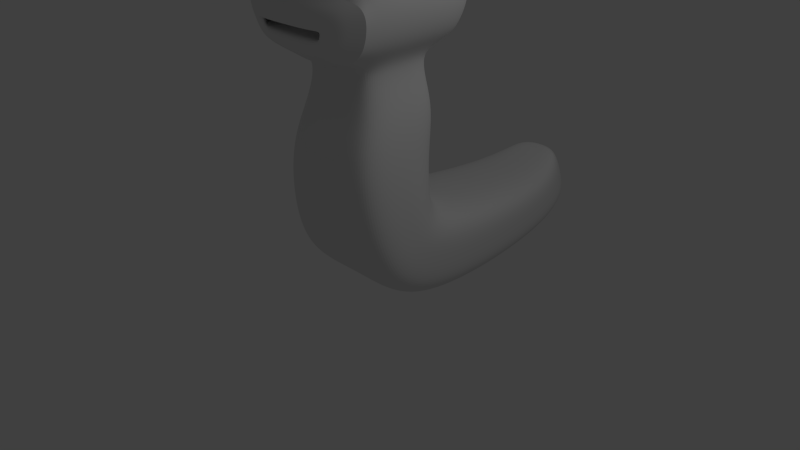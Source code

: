 # Source: wurmOrginal.blend  (saved by Blender 2.61.0; exported with 4.5.12 LTS)
import bpy
from mathutils import Matrix  # noqa: F401  (used for matrix-valued properties, if any)

bpy.ops.wm.read_factory_settings(use_empty=True)
scene = bpy.context.scene
scene.name = 'Scene'

# ---- collections
col_collection_1 = bpy.data.collections.new('Collection 1'); scene.collection.children.link(col_collection_1)

# ---- materials (node trees are filled in below, after node groups)
mat_material = bpy.data.materials.new('Material')
mat_material.alpha_threshold = 0.0
mat_material.use_transparent_shadow = False
mat_material.roughness = 0.5
mat_material.line_color = (0.0, 0.0, 0.0, 1.0)

# ---- material node trees

# ---- world
world_world = bpy.data.worlds.new('World'); scene.world = world_world
world_world.color = (0.05088, 0.05088, 0.05088)
world_world.use_sun_shadow = False
world_world.sun_shadow_jitter_overblur = 0.0
world_world.cycles.sampling_method = 'MANUAL'
world_world.cycles.sample_map_resolution = 256

# ---- cameras
cam_camera = bpy.data.cameras.new('Camera')
cam_camera.clip_end = 100.0
cam_camera.lens = 35.0
cam_camera.sensor_width = 32.0
cam_camera.sensor_height = 18.0
cam_camera.ortho_scale = 7.314
cam_camera.dof.focus_distance = 0.0
cam_camera.dof.aperture_fstop = 128.0

# ---- lights
light_lamp = bpy.data.lights.new('Lamp', 'POINT')
light_lamp.transmission_factor = 0.0
light_lamp.cutoff_distance = 30.0
light_lamp.energy = 100.0
light_lamp.shadow_buffer_clip_start = 1.001
light_lamp.shadow_soft_size = 1.0
light_lamp.shadow_maximum_resolution = 0.006
light_lamp.use_absolute_resolution = True
light_lamp.cycles.use_multiple_importance_sampling = False

# ---- meshes
me_sphere_003 = bpy.data.meshes.new('Sphere.003')
me_sphere_003.from_pydata([(0.0, -3.01e-07, -1.0), (0.0, 0.1951, 1.962), (0.0, 0.3827, 1.905), (0.0, 0.5556, 1.813), (0.0, 0.7071, 1.688), (0.0, 0.8315, 1.537), (0.0, 0.9239, 1.364), (0.0, 0.9808, 1.176), (0.0, 1.0, 5.96e-08), (0.0, 0.9808, -0.1951), (0.0, 0.9239, -0.3827), (0.0, 0.8315, -0.5556), (0.0, 0.7071, -0.7071), (0.0, 0.5556, -0.8315), (0.0, 0.3827, -0.9239), (0.0, 0.1951, -0.9808), (-0.01284, 0.1913, -0.9808), (0.01284, 0.1913, -0.9808), (-0.02508, 0.3753, -0.9239), (0.02508, 0.3753, -0.9239), (-0.03636, 0.5449, -0.8315), (0.03636, 0.5449, -0.8315), (-0.04625, 0.6935, -0.7071), (0.04625, 0.6935, -0.7071), (-0.05437, 0.8155, -0.5556), (0.05437, 0.8155, -0.5556), (-0.0604, 0.9061, -0.3827), (0.0604, 0.9061, -0.3827), (-0.06411, 0.9619, -0.1951), (0.06411, 0.9619, -0.1951), (-0.06536, 0.9808, 5.96e-08), (0.06536, 0.9808, 5.96e-08), (-0.06411, 0.9619, 1.176), (0.06411, 0.9619, 1.176), (-0.0604, 0.9061, 1.364), (0.0604, 0.9061, 1.364), (-0.05437, 0.8155, 1.537), (0.05437, 0.8155, 1.537), (-0.04625, 0.6935, 1.688), (0.04625, 0.6935, 1.688), (-0.03636, 0.5449, 1.813), (0.03636, 0.5449, 1.813), (-0.02508, 0.3753, 1.905), (0.02508, 0.3753, 1.905), (-0.01284, 0.1913, 1.962), (0.01284, 0.1913, 1.962), (-0.02508, 0.1802, 1.962), (0.02508, 0.1802, 1.962), (-0.04909, 0.3536, 1.905), (0.04909, 0.3536, 1.905), (-0.07122, 0.5133, 1.813), (0.07122, 0.5133, 1.813), (-0.09062, 0.6533, 1.688), (0.09062, 0.6533, 1.688), (-0.1065, 0.7682, 1.537), (0.1065, 0.7682, 1.537), (-0.1184, 0.8536, 1.364), (0.1184, 0.8536, 1.364), (-0.1256, 0.9061, 1.176), (0.1256, 0.9061, 1.176), (-0.1281, 0.9239, 5.96e-08), (0.1281, 0.9239, 5.96e-08), (-0.1256, 0.9061, -0.1951), (0.1256, 0.9061, -0.1951), (-0.1184, 0.8536, -0.3827), (0.1184, 0.8536, -0.3827), (-0.1065, 0.7682, -0.5556), (0.1065, 0.7682, -0.5556), (-0.09062, 0.6533, -0.7071), (0.09062, 0.6533, -0.7071), (-0.07122, 0.5133, -0.8315), (0.07122, 0.5133, -0.8315), (-0.04909, 0.3536, -0.9239), (0.04909, 0.3536, -0.9239), (-0.02508, 0.1802, -0.9808), (0.02508, 0.1802, -0.9808), (-0.03636, 0.1622, -0.9808), (0.03636, 0.1622, -0.9808), (-0.07122, 0.3182, -0.9239), (0.07122, 0.3182, -0.9239), (-0.1033, 0.4619, -0.8315), (0.1033, 0.4619, -0.8315), (-0.1315, 0.5879, -0.7071), (0.1315, 0.5879, -0.7071), (-0.1546, 0.6913, -0.5556), (0.1546, 0.6913, -0.5556), (-0.1718, 0.7682, -0.3827), (0.1718, 0.7682, -0.3827), (-0.1824, 0.8155, -0.1951), (0.1824, 0.8155, -0.1951), (-0.1859, 0.8315, 5.96e-08), (0.1859, 0.8315, 5.96e-08), (-0.1824, 0.8155, 1.176), (0.1824, 0.8155, 1.176), (-0.1718, 0.7682, 1.364), (0.1718, 0.7682, 1.364), (-0.1546, 0.6913, 1.537), (0.1546, 0.6913, 1.537), (-0.1315, 0.5879, 1.688), (0.1315, 0.5879, 1.688), (-0.1033, 0.4619, 1.813), (0.1033, 0.4619, 1.813), (-0.07122, 0.3182, 1.905), (0.07122, 0.3182, 1.905), (-0.03636, 0.1622, 1.962), (0.03636, 0.1622, 1.962), (-0.04625, 0.1379, 1.962), (0.04625, 0.1379, 1.962), (-0.09062, 0.2706, 1.905), (0.09062, 0.2706, 1.905), (-0.1315, 0.3928, 1.813), (0.1315, 0.3928, 1.813), (-0.1673, 0.5, 1.688), (0.1673, 0.5, 1.688), (-0.1968, 0.5879, 1.537), (0.1968, 0.5879, 1.537), (-0.2186, 0.6533, 1.364), (0.2186, 0.6533, 1.364), (-0.2321, 0.6935, 1.176), (0.2321, 0.6935, 1.176), (-0.2366, 0.7071, 5.96e-08), (0.2366, 0.7071, 5.96e-08), (-0.2321, 0.6935, -0.1951), (0.2321, 0.6935, -0.1951), (-0.2186, 0.6533, -0.3827), (0.2186, 0.6533, -0.3827), (-0.1968, 0.5879, -0.5556), (0.1968, 0.5879, -0.5556), (-0.1673, 0.5, -0.7071), (0.1673, 0.5, -0.7071), (-0.1315, 0.3928, -0.8315), (0.1315, 0.3928, -0.8315), (-0.09062, 0.2706, -0.9239), (0.09062, 0.2706, -0.9239), (-0.04625, 0.1379, -0.9808), (0.04625, 0.1379, -0.9808), (-0.05437, 0.1084, -0.9808), (0.05437, 0.1084, -0.9808), (-0.1065, 0.2126, -0.9239), (0.1065, 0.2126, -0.9239), (-0.1546, 0.3087, -0.8315), (0.1546, 0.3087, -0.8315), (-0.1968, 0.3928, -0.7071), (0.1968, 0.3928, -0.7071), (-0.2313, 0.4619, -0.5556), (0.2313, 0.4619, -0.5556), (-0.257, 0.5133, -0.3827), (0.257, 0.5133, -0.3827), (-0.2729, 0.5449, -0.1951), (0.2729, 0.5449, -0.1951), (-0.2782, 0.5556, 5.96e-08), (0.2782, 0.5556, 5.96e-08), (-0.2729, 0.5449, 1.176), (0.2729, 0.5449, 1.176), (-0.257, 0.5133, 1.364), (0.257, 0.5133, 1.364), (-0.2313, 0.4619, 1.537), (0.2313, 0.4619, 1.537), (-0.1968, 0.3928, 1.688), (0.1968, 0.3928, 1.688), (-0.1546, 0.3087, 1.813), (0.1546, 0.3087, 1.813), (-0.1065, 0.2126, 1.905), (0.1065, 0.2126, 1.905), (-0.05437, 0.1084, 1.962), (0.05437, 0.1084, 1.962), (-0.0604, 0.07466, 1.962), (0.0604, 0.07466, 1.962), (-0.1184, 0.1464, 1.905), (0.1184, 0.1464, 1.905), (-0.1718, 0.2126, 1.813), (0.1718, 0.2126, 1.813), (-0.2186, 0.2706, 1.688), (0.2186, 0.2706, 1.688), (-0.257, 0.3182, 1.537), (0.257, 0.3182, 1.537), (-0.2856, 0.3536, 1.364), (0.2856, 0.3536, 1.364), (-0.3032, 0.3753, 1.176), (0.3032, 0.3753, 1.176), (-0.3091, 0.3827, 5.96e-08), (0.3091, 0.3827, 5.96e-08), (-0.3032, 0.3753, -0.1951), (0.3032, 0.3753, -0.1951), (-0.2856, 0.3536, -0.3827), (0.2856, 0.3536, -0.3827), (-0.257, 0.3182, -0.5556), (0.257, 0.3182, -0.5556), (-0.2186, 0.2706, -0.7071), (0.2186, 0.2706, -0.7071), (-0.1718, 0.2126, -0.8315), (0.1718, 0.2126, -0.8315), (-0.1184, 0.1464, -0.9239), (0.1184, 0.1464, -0.9239), (-0.0604, 0.07466, -0.9808), (0.0604, 0.07466, -0.9808), (-0.06411, 0.03806, -0.9808), (0.06411, 0.03806, -0.9808), (-0.1256, 0.07466, -0.9239), (0.1256, 0.07466, -0.9239), (-0.1824, 0.1084, -0.8315), (0.1824, 0.1084, -0.8315), (-0.2321, 0.1379, -0.7071), (0.2321, 0.1379, -0.7071), (-0.2729, 0.1622, -0.5556), (0.2729, 0.1622, -0.5556), (-0.3032, 0.1802, -0.3827), (0.3032, 0.1802, -0.3827), (-0.3218, 0.1913, -0.1951), (0.3218, 0.1913, -0.1951), (-0.3282, 0.1951, 5.96e-08), (0.3282, 0.1951, 5.96e-08), (-0.3218, 0.1913, 1.176), (0.3218, 0.1913, 1.176), (-0.3032, 0.1802, 1.364), (0.3032, 0.1802, 1.364), (-0.2729, 0.1622, 1.537), (0.2729, 0.1622, 1.537), (-0.2321, 0.1379, 1.688), (0.2321, 0.1379, 1.688), (-0.1824, 0.1084, 1.813), (0.1824, 0.1084, 1.813), (-0.1256, 0.07466, 1.905), (0.1256, 0.07466, 1.905), (-0.06411, 0.03806, 1.962), (0.06411, 0.03806, 1.962), (-0.06536, -7.451e-09, 1.962), (0.06536, -7.451e-09, 1.962), (-0.1281, -5.215e-08, 1.905), (0.1281, -5.215e-08, 1.905), (-0.1859, -9.686e-08, 1.813), (0.1859, -9.686e-08, 1.813), (-0.2366, -1.49e-08, 1.688), (0.2366, -1.49e-08, 1.688), (-0.2782, -1.043e-07, 1.537), (0.2782, -1.043e-07, 1.537), (-0.3091, 2.98e-08, 1.364), (0.3091, 2.98e-08, 1.364), (-0.3282, -1.341e-07, 1.176), (0.3282, -1.341e-07, 1.176), (-0.3346, -3.278e-07, 5.96e-08), (0.3346, -3.278e-07, 5.96e-08), (-0.3282, -1.341e-07, -0.1951), (0.3282, -1.341e-07, -0.1951), (-0.3091, -4.47e-08, -0.3827), (0.3091, -4.47e-08, -0.3827), (-0.2782, -1.043e-07, -0.5556), (0.2782, -1.043e-07, -0.5556), (-0.2366, -1.49e-08, -0.7071), (0.2366, -1.49e-08, -0.7071), (-0.1859, -5.215e-08, -0.8315), (0.1859, -5.215e-08, -0.8315), (-0.1281, -7.451e-09, -0.9239), (0.1281, -7.451e-09, -0.9239), (-0.06536, -2.235e-08, -0.9808), (0.06536, -2.235e-08, -0.9808), (-0.06411, -0.03806, -0.9808), (0.06411, -0.03806, -0.9808), (-0.1256, -0.07466, -0.9239), (0.1256, -0.07466, -0.9239), (-0.1824, -0.1084, -0.8315), (0.1824, -0.1084, -0.8315), (-0.2321, -0.1379, -0.7071), (0.2321, -0.1379, -0.7071), (-0.2729, -0.1622, -0.5556), (0.2729, -0.1622, -0.5556), (-0.3032, -0.1802, -0.3827), (0.3032, -0.1802, -0.3827), (-0.3218, -0.1913, -0.1951), (0.3218, -0.1913, -0.1951), (-0.3282, -0.1951, 5.96e-08), (0.3282, -0.1951, 5.96e-08), (-0.3218, -0.1913, 1.176), (0.3218, -0.1913, 1.176), (-0.3032, -0.1802, 1.364), (0.3032, -0.1802, 1.364), (-0.2729, -0.1622, 1.537), (0.2729, -0.1622, 1.537), (-0.2321, -0.1379, 1.688), (0.2321, -0.1379, 1.688), (-0.1824, -0.1084, 1.813), (0.1824, -0.1084, 1.813), (-0.1256, -0.07466, 1.905), (0.1256, -0.07466, 1.905), (-0.06411, -0.03806, 1.962), (0.06411, -0.03806, 1.962), (-0.0604, -0.07466, 1.962), (0.0604, -0.07466, 1.962), (-0.1184, -0.1464, 1.905), (0.1184, -0.1464, 1.905), (-0.1718, -0.2126, 1.813), (0.1718, -0.2126, 1.813), (-0.2186, -0.2706, 1.688), (0.2186, -0.2706, 1.688), (-0.257, -0.3182, 1.537), (0.257, -0.3182, 1.537), (-0.2856, -0.3536, 1.364), (0.2856, -0.3536, 1.364), (-0.3032, -0.3753, 1.176), (0.3032, -0.3753, 1.176), (-0.3091, -0.3827, 5.96e-08), (0.3091, -0.3827, 5.96e-08), (-0.3032, -0.3753, -0.1951), (0.3032, -0.3753, -0.1951), (-0.2856, -0.3536, -0.3827), (0.2856, -0.3536, -0.3827), (-0.257, -0.3182, -0.5556), (0.257, -0.3182, -0.5556), (-0.2186, -0.2706, -0.7071), (0.2186, -0.2706, -0.7071), (-0.1718, -0.2126, -0.8315), (0.1718, -0.2126, -0.8315), (-0.1184, -0.1464, -0.9239), (0.1184, -0.1464, -0.9239), (-0.0604, -0.07466, -0.9808), (0.0604, -0.07466, -0.9808), (-0.05437, -0.1084, -0.9808), (0.05437, -0.1084, -0.9808), (-0.1065, -0.2126, -0.9239), (0.1065, -0.2126, -0.9239), (-0.1546, -0.3087, -0.8315), (0.1546, -0.3087, -0.8315), (-0.1968, -0.3928, -0.7071), (0.1968, -0.3928, -0.7071), (-0.2313, -0.4619, -0.5556), (0.2313, -0.4619, -0.5556), (-0.257, -0.5133, -0.3827), (0.257, -0.5133, -0.3827), (-0.2729, -0.5449, -0.1951), (0.2729, -0.5449, -0.1951), (-0.2782, -0.5556, 5.96e-08), (0.2782, -0.5556, 5.96e-08), (-0.2729, -0.5449, 1.176), (0.2729, -0.5449, 1.176), (-0.257, -0.5133, 1.364), (0.257, -0.5133, 1.364), (-0.2313, -0.4619, 1.537), (0.2313, -0.4619, 1.537), (-0.1968, -0.3928, 1.688), (0.1968, -0.3928, 1.688), (-0.1546, -0.3087, 1.813), (0.1546, -0.3087, 1.813), (-0.1065, -0.2126, 1.905), (0.1065, -0.2126, 1.905), (-0.05437, -0.1084, 1.962), (0.05437, -0.1084, 1.962), (-0.04625, -0.1379, 1.962), (0.04625, -0.1379, 1.962), (-0.09062, -0.2706, 1.905), (0.09062, -0.2706, 1.905), (-0.1315, -0.3928, 1.813), (0.1315, -0.3928, 1.813), (-0.1673, -0.5, 1.688), (0.1673, -0.5, 1.688), (-0.1968, -0.5879, 1.537), (0.1968, -0.5879, 1.537), (-0.2186, -0.6533, 1.364), (0.2186, -0.6533, 1.364), (-0.2321, -0.6935, 1.176), (0.2321, -0.6935, 1.176), (-0.2366, -0.7071, 5.96e-08), (0.2366, -0.7071, 5.96e-08), (-0.2321, -0.6935, -0.1951), (0.2321, -0.6935, -0.1951), (-0.2186, -0.6533, -0.3827), (0.2186, -0.6533, -0.3827), (-0.1968, -0.5879, -0.5556), (0.1968, -0.5879, -0.5556), (-0.1673, -0.5, -0.7071), (0.1673, -0.5, -0.7071), (-0.1315, -0.3928, -0.8315), (0.1315, -0.3928, -0.8315), (-0.09062, -0.2706, -0.9239), (0.09062, -0.2706, -0.9239), (-0.04625, -0.1379, -0.9808), (0.04625, -0.1379, -0.9808), (-0.03636, -0.1622, -0.9808), (0.03636, -0.1622, -0.9808), (-0.07122, -0.3182, -0.9239), (0.07122, -0.3182, -0.9239), (-0.1033, -0.4619, -0.8315), (0.1033, -0.4619, -0.8315), (-0.1315, -0.5879, -0.7071), (0.1315, -0.5879, -0.7071), (-0.1546, -0.6913, -0.5556), (0.1546, -0.6913, -0.5556), (-0.1718, -0.7682, -0.3827), (0.1718, -0.7682, -0.3827), (-0.1824, -0.8155, -0.1951), (0.1824, -0.8155, -0.1951), (-0.1859, -0.8315, 5.96e-08), (0.1859, -0.8315, 5.96e-08), (-0.1824, -0.8155, 1.176), (0.1824, -0.8155, 1.176), (-0.1718, -0.7682, 1.364), (0.1718, -0.7682, 1.364), (-0.1546, -0.6913, 1.537), (0.1546, -0.6913, 1.537), (-0.1315, -0.5879, 1.688), (0.1315, -0.5879, 1.688), (-0.1033, -0.4619, 1.813), (0.1033, -0.4619, 1.813), (-0.07122, -0.3182, 1.905), (0.07122, -0.3182, 1.905), (-0.03636, -0.1622, 1.962), (0.03636, -0.1622, 1.962), (0.0, 0.0, 1.981), (-0.02508, -0.1802, 1.962), (0.02508, -0.1802, 1.962), (-0.04909, -0.3536, 1.905), (0.04909, -0.3536, 1.905), (-0.07122, -0.5133, 1.813), (0.07122, -0.5133, 1.813), (-0.09062, -0.6533, 1.688), (0.09062, -0.6533, 1.688), (-0.1065, -0.7682, 1.537), (0.1065, -0.7682, 1.537), (-0.1184, -0.8536, 1.364), (0.1184, -0.8536, 1.364), (-0.1256, -0.9061, 1.176), (0.1256, -0.9061, 1.176), (-0.1281, -0.9239, 5.96e-08), (0.1281, -0.9239, 5.96e-08), (-0.1256, -0.9061, -0.1951), (0.1256, -0.9061, -0.1951), (-0.1184, -0.8536, -0.3827), (0.1184, -0.8536, -0.3827), (-0.1065, -0.7682, -0.5556), (0.1065, -0.7682, -0.5556), (-0.09062, -0.6533, -0.7071), (0.09062, -0.6533, -0.7071), (-0.07122, -0.5133, -0.8315), (0.07122, -0.5133, -0.8315), (-0.04909, -0.3536, -0.9239), (0.04909, -0.3536, -0.9239), (-0.02508, -0.1802, -0.9808), (0.02508, -0.1802, -0.9808), (-0.01284, -0.1913, -0.9808), (0.01284, -0.1913, -0.9808), (-0.02508, -0.3753, -0.9239), (0.02508, -0.3753, -0.9239), (-0.03636, -0.5449, -0.8315), (0.03636, -0.5449, -0.8315), (-0.04625, -0.6935, -0.7071), (0.04625, -0.6935, -0.7071), (-0.05437, -0.8155, -0.5556), (0.05437, -0.8155, -0.5556), (-0.0604, -0.9061, -0.3827), (0.0604, -0.9061, -0.3827), (-0.06411, -0.9619, -0.1951), (0.06411, -0.9619, -0.1951), (-0.06536, -0.9808, 5.96e-08), (0.06536, -0.9808, 5.96e-08), (-0.06411, -0.9619, 1.176), (0.06411, -0.9619, 1.176), (-0.0604, -0.9061, 1.364), (0.0604, -0.9061, 1.364), (-0.05437, -0.8155, 1.537), (0.05437, -0.8155, 1.537), (-0.04625, -0.6935, 1.688), (0.04625, -0.6935, 1.688), (-0.03636, -0.5449, 1.813), (0.03636, -0.5449, 1.813), (-0.02508, -0.3753, 1.905), (0.02508, -0.3753, 1.905), (-0.01284, -0.1913, 1.962), (0.01284, -0.1913, 1.962), (0.0, -0.1951, 1.962), (0.0, -0.3827, 1.905), (0.0, -0.5556, 1.813), (0.0, -0.7071, 1.688), (0.0, -0.8315, 1.537), (0.0, -0.9239, 1.364), (0.0, -0.9808, 1.176), (0.0, -1.0, 5.96e-08), (0.0, -0.9808, -0.1951), (0.0, -0.9239, -0.3827), (0.0, -0.8315, -0.5556), (0.0, -0.7071, -0.7071), (0.0, -0.5556, -0.8315), (0.0, -0.3827, -0.9239), (0.0, -0.1951, -0.9808)], [], [(15, 0, 16), (17, 0, 15), (14, 15, 16, 18), (17, 15, 14, 19), (13, 14, 18, 20), (19, 14, 13, 21), (12, 13, 20, 22), (21, 13, 12, 23), (11, 12, 22, 24), (23, 12, 11, 25), (10, 11, 24, 26), (25, 11, 10, 27), (9, 10, 26, 28), (27, 10, 9, 29), (8, 9, 28, 30), (29, 9, 8, 31), (7, 8, 30, 32), (31, 8, 7, 33), (6, 7, 32, 34), (33, 7, 6, 35), (5, 6, 34, 36), (35, 6, 5, 37), (4, 5, 36, 38), (37, 5, 4, 39), (3, 4, 38, 40), (39, 4, 3, 41), (2, 3, 40, 42), (41, 3, 2, 43), (1, 2, 42, 44), (43, 2, 1, 45), (406, 1, 44), (45, 1, 406), (406, 44, 46), (47, 45, 406), (44, 42, 48, 46), (49, 43, 45, 47), (42, 40, 50, 48), (51, 41, 43, 49), (40, 38, 52, 50), (53, 39, 41, 51), (38, 36, 54, 52), (55, 37, 39, 53), (36, 34, 56, 54), (57, 35, 37, 55), (34, 32, 58, 56), (59, 33, 35, 57), (32, 30, 60, 58), (61, 31, 33, 59), (30, 28, 62, 60), (63, 29, 31, 61), (28, 26, 64, 62), (65, 27, 29, 63), (26, 24, 66, 64), (67, 25, 27, 65), (24, 22, 68, 66), (69, 23, 25, 67), (22, 20, 70, 68), (71, 21, 23, 69), (20, 18, 72, 70), (73, 19, 21, 71), (18, 16, 74, 72), (75, 17, 19, 73), (16, 0, 74), (75, 0, 17), (74, 0, 76), (77, 0, 75), (72, 74, 76, 78), (77, 75, 73, 79), (70, 72, 78, 80), (79, 73, 71, 81), (68, 70, 80, 82), (81, 71, 69, 83), (66, 68, 82, 84), (83, 69, 67, 85), (64, 66, 84, 86), (85, 67, 65, 87), (62, 64, 86, 88), (87, 65, 63, 89), (60, 62, 88, 90), (89, 63, 61, 91), (58, 60, 90, 92), (91, 61, 59, 93), (56, 58, 92, 94), (93, 59, 57, 95), (54, 56, 94, 96), (95, 57, 55, 97), (52, 54, 96, 98), (97, 55, 53, 99), (50, 52, 98, 100), (99, 53, 51, 101), (48, 50, 100, 102), (101, 51, 49, 103), (46, 48, 102, 104), (103, 49, 47, 105), (406, 46, 104), (105, 47, 406), (406, 104, 106), (107, 105, 406), (104, 102, 108, 106), (109, 103, 105, 107), (102, 100, 110, 108), (111, 101, 103, 109), (100, 98, 112, 110), (113, 99, 101, 111), (98, 96, 114, 112), (115, 97, 99, 113), (96, 94, 116, 114), (117, 95, 97, 115), (94, 92, 118, 116), (119, 93, 95, 117), (92, 90, 120, 118), (121, 91, 93, 119), (90, 88, 122, 120), (123, 89, 91, 121), (88, 86, 124, 122), (125, 87, 89, 123), (86, 84, 126, 124), (127, 85, 87, 125), (84, 82, 128, 126), (129, 83, 85, 127), (82, 80, 130, 128), (131, 81, 83, 129), (80, 78, 132, 130), (133, 79, 81, 131), (78, 76, 134, 132), (135, 77, 79, 133), (76, 0, 134), (135, 0, 77), (134, 0, 136), (137, 0, 135), (132, 134, 136, 138), (137, 135, 133, 139), (130, 132, 138, 140), (139, 133, 131, 141), (128, 130, 140, 142), (141, 131, 129, 143), (126, 128, 142, 144), (143, 129, 127, 145), (124, 126, 144, 146), (145, 127, 125, 147), (122, 124, 146, 148), (147, 125, 123, 149), (120, 122, 148, 150), (149, 123, 121, 151), (118, 120, 150, 152), (151, 121, 119, 153), (116, 118, 152, 154), (153, 119, 117, 155), (114, 116, 154, 156), (155, 117, 115, 157), (112, 114, 156, 158), (157, 115, 113, 159), (110, 112, 158, 160), (159, 113, 111, 161), (108, 110, 160, 162), (161, 111, 109, 163), (106, 108, 162, 164), (163, 109, 107, 165), (406, 106, 164), (165, 107, 406), (406, 164, 166), (167, 165, 406), (164, 162, 168, 166), (169, 163, 165, 167), (162, 160, 170, 168), (171, 161, 163, 169), (160, 158, 172, 170), (173, 159, 161, 171), (158, 156, 174, 172), (175, 157, 159, 173), (156, 154, 176, 174), (177, 155, 157, 175), (154, 152, 178, 176), (179, 153, 155, 177), (152, 150, 180, 178), (181, 151, 153, 179), (150, 148, 182, 180), (183, 149, 151, 181), (148, 146, 184, 182), (185, 147, 149, 183), (146, 144, 186, 184), (187, 145, 147, 185), (144, 142, 188, 186), (189, 143, 145, 187), (142, 140, 190, 188), (191, 141, 143, 189), (140, 138, 192, 190), (193, 139, 141, 191), (138, 136, 194, 192), (195, 137, 139, 193), (136, 0, 194), (195, 0, 137), (194, 0, 196), (197, 0, 195), (192, 194, 196, 198), (197, 195, 193, 199), (190, 192, 198, 200), (199, 193, 191, 201), (188, 190, 200, 202), (201, 191, 189, 203), (186, 188, 202, 204), (203, 189, 187, 205), (184, 186, 204, 206), (205, 187, 185, 207), (182, 184, 206, 208), (207, 185, 183, 209), (180, 182, 208, 210), (209, 183, 181, 211), (178, 180, 210, 212), (211, 181, 179, 213), (176, 178, 212, 214), (213, 179, 177, 215), (174, 176, 214, 216), (215, 177, 175, 217), (172, 174, 216, 218), (217, 175, 173, 219), (170, 172, 218, 220), (219, 173, 171, 221), (168, 170, 220, 222), (221, 171, 169, 223), (166, 168, 222, 224), (223, 169, 167, 225), (406, 166, 224), (225, 167, 406), (406, 224, 226), (227, 225, 406), (224, 222, 228, 226), (229, 223, 225, 227), (222, 220, 230, 228), (231, 221, 223, 229), (220, 218, 232, 230), (233, 219, 221, 231), (218, 216, 234, 232), (235, 217, 219, 233), (216, 214, 236, 234), (237, 215, 217, 235), (214, 212, 238, 236), (239, 213, 215, 237), (212, 210, 240, 238), (241, 211, 213, 239), (210, 208, 242, 240), (243, 209, 211, 241), (208, 206, 244, 242), (245, 207, 209, 243), (206, 204, 246, 244), (247, 205, 207, 245), (204, 202, 248, 246), (249, 203, 205, 247), (202, 200, 250, 248), (251, 201, 203, 249), (200, 198, 252, 250), (253, 199, 201, 251), (198, 196, 254, 252), (255, 197, 199, 253), (196, 0, 254), (255, 0, 197), (254, 0, 256), (257, 0, 255), (252, 254, 256, 258), (257, 255, 253, 259), (250, 252, 258, 260), (259, 253, 251, 261), (248, 250, 260, 262), (261, 251, 249, 263), (246, 248, 262, 264), (263, 249, 247, 265), (244, 246, 264, 266), (265, 247, 245, 267), (242, 244, 266, 268), (267, 245, 243, 269), (240, 242, 268, 270), (269, 243, 241, 271), (238, 240, 270, 272), (271, 241, 239, 273), (236, 238, 272, 274), (273, 239, 237, 275), (234, 236, 274, 276), (275, 237, 235, 277), (232, 234, 276, 278), (277, 235, 233, 279), (230, 232, 278, 280), (279, 233, 231, 281), (228, 230, 280, 282), (281, 231, 229, 283), (226, 228, 282, 284), (283, 229, 227, 285), (406, 226, 284), (285, 227, 406), (406, 284, 286), (287, 285, 406), (284, 282, 288, 286), (289, 283, 285, 287), (282, 280, 290, 288), (291, 281, 283, 289), (280, 278, 292, 290), (293, 279, 281, 291), (278, 276, 294, 292), (295, 277, 279, 293), (276, 274, 296, 294), (297, 275, 277, 295), (274, 272, 298, 296), (299, 273, 275, 297), (272, 270, 300, 298), (301, 271, 273, 299), (270, 268, 302, 300), (303, 269, 271, 301), (268, 266, 304, 302), (305, 267, 269, 303), (266, 264, 306, 304), (307, 265, 267, 305), (264, 262, 308, 306), (309, 263, 265, 307), (262, 260, 310, 308), (311, 261, 263, 309), (260, 258, 312, 310), (313, 259, 261, 311), (258, 256, 314, 312), (315, 257, 259, 313), (256, 0, 314), (315, 0, 257), (314, 0, 316), (317, 0, 315), (312, 314, 316, 318), (317, 315, 313, 319), (310, 312, 318, 320), (319, 313, 311, 321), (308, 310, 320, 322), (321, 311, 309, 323), (306, 308, 322, 324), (323, 309, 307, 325), (304, 306, 324, 326), (325, 307, 305, 327), (302, 304, 326, 328), (327, 305, 303, 329), (300, 302, 328, 330), (329, 303, 301, 331), (298, 300, 330, 332), (331, 301, 299, 333), (296, 298, 332, 334), (333, 299, 297, 335), (294, 296, 334, 336), (335, 297, 295, 337), (292, 294, 336, 338), (337, 295, 293, 339), (290, 292, 338, 340), (339, 293, 291, 341), (288, 290, 340, 342), (341, 291, 289, 343), (286, 288, 342, 344), (343, 289, 287, 345), (406, 286, 344), (345, 287, 406), (406, 344, 346), (347, 345, 406), (344, 342, 348, 346), (349, 343, 345, 347), (342, 340, 350, 348), (351, 341, 343, 349), (340, 338, 352, 350), (353, 339, 341, 351), (338, 336, 354, 352), (355, 337, 339, 353), (336, 334, 356, 354), (357, 335, 337, 355), (334, 332, 358, 356), (359, 333, 335, 357), (332, 330, 360, 358), (361, 331, 333, 359), (330, 328, 362, 360), (363, 329, 331, 361), (328, 326, 364, 362), (365, 327, 329, 363), (326, 324, 366, 364), (367, 325, 327, 365), (324, 322, 368, 366), (369, 323, 325, 367), (322, 320, 370, 368), (371, 321, 323, 369), (320, 318, 372, 370), (373, 319, 321, 371), (318, 316, 374, 372), (375, 317, 319, 373), (316, 0, 374), (375, 0, 317), (374, 0, 376), (377, 0, 375), (372, 374, 376, 378), (377, 375, 373, 379), (370, 372, 378, 380), (379, 373, 371, 381), (368, 370, 380, 382), (381, 371, 369, 383), (366, 368, 382, 384), (383, 369, 367, 385), (364, 366, 384, 386), (385, 367, 365, 387), (362, 364, 386, 388), (387, 365, 363, 389), (360, 362, 388, 390), (389, 363, 361, 391), (358, 360, 390, 392), (391, 361, 359, 393), (356, 358, 392, 394), (393, 359, 357, 395), (354, 356, 394, 396), (395, 357, 355, 397), (352, 354, 396, 398), (397, 355, 353, 399), (350, 352, 398, 400), (399, 353, 351, 401), (348, 350, 400, 402), (401, 351, 349, 403), (346, 348, 402, 404), (403, 349, 347, 405), (406, 346, 404), (405, 347, 406), (406, 404, 407), (408, 405, 406), (404, 402, 409, 407), (410, 403, 405, 408), (402, 400, 411, 409), (412, 401, 403, 410), (400, 398, 413, 411), (414, 399, 401, 412), (398, 396, 415, 413), (416, 397, 399, 414), (396, 394, 417, 415), (418, 395, 397, 416), (394, 392, 419, 417), (420, 393, 395, 418), (392, 390, 421, 419), (422, 391, 393, 420), (390, 388, 423, 421), (424, 389, 391, 422), (388, 386, 425, 423), (426, 387, 389, 424), (386, 384, 427, 425), (428, 385, 387, 426), (384, 382, 429, 427), (430, 383, 385, 428), (382, 380, 431, 429), (432, 381, 383, 430), (380, 378, 433, 431), (434, 379, 381, 432), (378, 376, 435, 433), (436, 377, 379, 434), (376, 0, 435), (436, 0, 377), (435, 0, 437), (438, 0, 436), (433, 435, 437, 439), (438, 436, 434, 440), (431, 433, 439, 441), (440, 434, 432, 442), (429, 431, 441, 443), (442, 432, 430, 444), (427, 429, 443, 445), (444, 430, 428, 446), (425, 427, 445, 447), (446, 428, 426, 448), (423, 425, 447, 449), (448, 426, 424, 450), (421, 423, 449, 451), (450, 424, 422, 452), (419, 421, 451, 453), (452, 422, 420, 454), (417, 419, 453, 455), (454, 420, 418, 456), (415, 417, 455, 457), (456, 418, 416, 458), (413, 415, 457, 459), (458, 416, 414, 460), (411, 413, 459, 461), (460, 414, 412, 462), (409, 411, 461, 463), (462, 412, 410, 464), (407, 409, 463, 465), (464, 410, 408, 466), (406, 407, 465), (466, 408, 406), (406, 465, 467), (467, 466, 406), (465, 463, 468, 467), (468, 464, 466, 467), (463, 461, 469, 468), (469, 462, 464, 468), (461, 459, 470, 469), (470, 460, 462, 469), (459, 457, 471, 470), (471, 458, 460, 470), (457, 455, 472, 471), (472, 456, 458, 471), (455, 453, 473, 472), (473, 454, 456, 472), (453, 451, 474, 473), (474, 452, 454, 473), (451, 449, 475, 474), (475, 450, 452, 474), (449, 447, 476, 475), (476, 448, 450, 475), (447, 445, 477, 476), (477, 446, 448, 476), (445, 443, 478, 477), (478, 444, 446, 477), (443, 441, 479, 478), (479, 442, 444, 478), (441, 439, 480, 479), (480, 440, 442, 479), (439, 437, 481, 480), (481, 438, 440, 480), (437, 0, 481), (481, 0, 438)])
me_sphere_003.use_remesh_preserve_volume = False
me_sphere_003.use_remesh_preserve_attributes = False
me_sphere_003.use_mirror_vertex_groups = False
me_sphere_003.update()
me_sphere_002 = bpy.data.meshes.new('Sphere.002')
me_sphere_002.from_pydata([(0.0, -3.01e-07, -1.0), (0.0, 0.1951, 1.962), (0.0, 0.3827, 1.905), (0.0, 0.5556, 1.813), (0.0, 0.7071, 1.688), (0.0, 0.8315, 1.537), (0.0, 0.9239, 1.364), (0.0, 0.9808, 1.176), (0.0, 1.0, 5.96e-08), (0.0, 0.9808, -0.1951), (0.0, 0.9239, -0.3827), (0.0, 0.8315, -0.5556), (0.0, 0.7071, -0.7071), (0.0, 0.5556, -0.8315), (0.0, 0.3827, -0.9239), (0.0, 0.1951, -0.9808), (-0.01284, 0.1913, -0.9808), (0.01284, 0.1913, -0.9808), (-0.02508, 0.3753, -0.9239), (0.02508, 0.3753, -0.9239), (-0.03636, 0.5449, -0.8315), (0.03636, 0.5449, -0.8315), (-0.04625, 0.6935, -0.7071), (0.04625, 0.6935, -0.7071), (-0.05437, 0.8155, -0.5556), (0.05437, 0.8155, -0.5556), (-0.0604, 0.9061, -0.3827), (0.0604, 0.9061, -0.3827), (-0.06411, 0.9619, -0.1951), (0.06411, 0.9619, -0.1951), (-0.06536, 0.9808, 5.96e-08), (0.06536, 0.9808, 5.96e-08), (-0.06411, 0.9619, 1.176), (0.06411, 0.9619, 1.176), (-0.0604, 0.9061, 1.364), (0.0604, 0.9061, 1.364), (-0.05437, 0.8155, 1.537), (0.05437, 0.8155, 1.537), (-0.04625, 0.6935, 1.688), (0.04625, 0.6935, 1.688), (-0.03636, 0.5449, 1.813), (0.03636, 0.5449, 1.813), (-0.02508, 0.3753, 1.905), (0.02508, 0.3753, 1.905), (-0.01284, 0.1913, 1.962), (0.01284, 0.1913, 1.962), (-0.02508, 0.1802, 1.962), (0.02508, 0.1802, 1.962), (-0.04909, 0.3536, 1.905), (0.04909, 0.3536, 1.905), (-0.07122, 0.5133, 1.813), (0.07122, 0.5133, 1.813), (-0.09062, 0.6533, 1.688), (0.09062, 0.6533, 1.688), (-0.1065, 0.7682, 1.537), (0.1065, 0.7682, 1.537), (-0.1184, 0.8536, 1.364), (0.1184, 0.8536, 1.364), (-0.1256, 0.9061, 1.176), (0.1256, 0.9061, 1.176), (-0.1281, 0.9239, 5.96e-08), (0.1281, 0.9239, 5.96e-08), (-0.1256, 0.9061, -0.1951), (0.1256, 0.9061, -0.1951), (-0.1184, 0.8536, -0.3827), (0.1184, 0.8536, -0.3827), (-0.1065, 0.7682, -0.5556), (0.1065, 0.7682, -0.5556), (-0.09062, 0.6533, -0.7071), (0.09062, 0.6533, -0.7071), (-0.07122, 0.5133, -0.8315), (0.07122, 0.5133, -0.8315), (-0.04909, 0.3536, -0.9239), (0.04909, 0.3536, -0.9239), (-0.02508, 0.1802, -0.9808), (0.02508, 0.1802, -0.9808), (-0.03636, 0.1622, -0.9808), (0.03636, 0.1622, -0.9808), (-0.07122, 0.3182, -0.9239), (0.07122, 0.3182, -0.9239), (-0.1033, 0.4619, -0.8315), (0.1033, 0.4619, -0.8315), (-0.1315, 0.5879, -0.7071), (0.1315, 0.5879, -0.7071), (-0.1546, 0.6913, -0.5556), (0.1546, 0.6913, -0.5556), (-0.1718, 0.7682, -0.3827), (0.1718, 0.7682, -0.3827), (-0.1824, 0.8155, -0.1951), (0.1824, 0.8155, -0.1951), (-0.1859, 0.8315, 5.96e-08), (0.1859, 0.8315, 5.96e-08), (-0.1824, 0.8155, 1.176), (0.1824, 0.8155, 1.176), (-0.1718, 0.7682, 1.364), (0.1718, 0.7682, 1.364), (-0.1546, 0.6913, 1.537), (0.1546, 0.6913, 1.537), (-0.1315, 0.5879, 1.688), (0.1315, 0.5879, 1.688), (-0.1033, 0.4619, 1.813), (0.1033, 0.4619, 1.813), (-0.07122, 0.3182, 1.905), (0.07122, 0.3182, 1.905), (-0.03636, 0.1622, 1.962), (0.03636, 0.1622, 1.962), (-0.04625, 0.1379, 1.962), (0.04625, 0.1379, 1.962), (-0.09062, 0.2706, 1.905), (0.09062, 0.2706, 1.905), (-0.1315, 0.3928, 1.813), (0.1315, 0.3928, 1.813), (-0.1673, 0.5, 1.688), (0.1673, 0.5, 1.688), (-0.1968, 0.5879, 1.537), (0.1968, 0.5879, 1.537), (-0.2186, 0.6533, 1.364), (0.2186, 0.6533, 1.364), (-0.2321, 0.6935, 1.176), (0.2321, 0.6935, 1.176), (-0.2366, 0.7071, 5.96e-08), (0.2366, 0.7071, 5.96e-08), (-0.2321, 0.6935, -0.1951), (0.2321, 0.6935, -0.1951), (-0.2186, 0.6533, -0.3827), (0.2186, 0.6533, -0.3827), (-0.1968, 0.5879, -0.5556), (0.1968, 0.5879, -0.5556), (-0.1673, 0.5, -0.7071), (0.1673, 0.5, -0.7071), (-0.1315, 0.3928, -0.8315), (0.1315, 0.3928, -0.8315), (-0.09062, 0.2706, -0.9239), (0.09062, 0.2706, -0.9239), (-0.04625, 0.1379, -0.9808), (0.04625, 0.1379, -0.9808), (-0.05437, 0.1084, -0.9808), (0.05437, 0.1084, -0.9808), (-0.1065, 0.2126, -0.9239), (0.1065, 0.2126, -0.9239), (-0.1546, 0.3087, -0.8315), (0.1546, 0.3087, -0.8315), (-0.1968, 0.3928, -0.7071), (0.1968, 0.3928, -0.7071), (-0.2313, 0.4619, -0.5556), (0.2313, 0.4619, -0.5556), (-0.257, 0.5133, -0.3827), (0.257, 0.5133, -0.3827), (-0.2729, 0.5449, -0.1951), (0.2729, 0.5449, -0.1951), (-0.2782, 0.5556, 5.96e-08), (0.2782, 0.5556, 5.96e-08), (-0.2729, 0.5449, 1.176), (0.2729, 0.5449, 1.176), (-0.257, 0.5133, 1.364), (0.257, 0.5133, 1.364), (-0.2313, 0.4619, 1.537), (0.2313, 0.4619, 1.537), (-0.1968, 0.3928, 1.688), (0.1968, 0.3928, 1.688), (-0.1546, 0.3087, 1.813), (0.1546, 0.3087, 1.813), (-0.1065, 0.2126, 1.905), (0.1065, 0.2126, 1.905), (-0.05437, 0.1084, 1.962), (0.05437, 0.1084, 1.962), (-0.0604, 0.07466, 1.962), (0.0604, 0.07466, 1.962), (-0.1184, 0.1464, 1.905), (0.1184, 0.1464, 1.905), (-0.1718, 0.2126, 1.813), (0.1718, 0.2126, 1.813), (-0.2186, 0.2706, 1.688), (0.2186, 0.2706, 1.688), (-0.257, 0.3182, 1.537), (0.257, 0.3182, 1.537), (-0.2856, 0.3536, 1.364), (0.2856, 0.3536, 1.364), (-0.3032, 0.3753, 1.176), (0.3032, 0.3753, 1.176), (-0.3091, 0.3827, 5.96e-08), (0.3091, 0.3827, 5.96e-08), (-0.3032, 0.3753, -0.1951), (0.3032, 0.3753, -0.1951), (-0.2856, 0.3536, -0.3827), (0.2856, 0.3536, -0.3827), (-0.257, 0.3182, -0.5556), (0.257, 0.3182, -0.5556), (-0.2186, 0.2706, -0.7071), (0.2186, 0.2706, -0.7071), (-0.1718, 0.2126, -0.8315), (0.1718, 0.2126, -0.8315), (-0.1184, 0.1464, -0.9239), (0.1184, 0.1464, -0.9239), (-0.0604, 0.07466, -0.9808), (0.0604, 0.07466, -0.9808), (-0.06411, 0.03806, -0.9808), (0.06411, 0.03806, -0.9808), (-0.1256, 0.07466, -0.9239), (0.1256, 0.07466, -0.9239), (-0.1824, 0.1084, -0.8315), (0.1824, 0.1084, -0.8315), (-0.2321, 0.1379, -0.7071), (0.2321, 0.1379, -0.7071), (-0.2729, 0.1622, -0.5556), (0.2729, 0.1622, -0.5556), (-0.3032, 0.1802, -0.3827), (0.3032, 0.1802, -0.3827), (-0.3218, 0.1913, -0.1951), (0.3218, 0.1913, -0.1951), (-0.3282, 0.1951, 5.96e-08), (0.3282, 0.1951, 5.96e-08), (-0.3218, 0.1913, 1.176), (0.3218, 0.1913, 1.176), (-0.3032, 0.1802, 1.364), (0.3032, 0.1802, 1.364), (-0.2729, 0.1622, 1.537), (0.2729, 0.1622, 1.537), (-0.2321, 0.1379, 1.688), (0.2321, 0.1379, 1.688), (-0.1824, 0.1084, 1.813), (0.1824, 0.1084, 1.813), (-0.1256, 0.07466, 1.905), (0.1256, 0.07466, 1.905), (-0.06411, 0.03806, 1.962), (0.06411, 0.03806, 1.962), (-0.06536, -7.451e-09, 1.962), (0.06536, -7.451e-09, 1.962), (-0.1281, -5.215e-08, 1.905), (0.1281, -5.215e-08, 1.905), (-0.1859, -9.686e-08, 1.813), (0.1859, -9.686e-08, 1.813), (-0.2366, -1.49e-08, 1.688), (0.2366, -1.49e-08, 1.688), (-0.2782, -1.043e-07, 1.537), (0.2782, -1.043e-07, 1.537), (-0.3091, 2.98e-08, 1.364), (0.3091, 2.98e-08, 1.364), (-0.3282, -1.341e-07, 1.176), (0.3282, -1.341e-07, 1.176), (-0.3346, -3.278e-07, 5.96e-08), (0.3346, -3.278e-07, 5.96e-08), (-0.3282, -1.341e-07, -0.1951), (0.3282, -1.341e-07, -0.1951), (-0.3091, -4.47e-08, -0.3827), (0.3091, -4.47e-08, -0.3827), (-0.2782, -1.043e-07, -0.5556), (0.2782, -1.043e-07, -0.5556), (-0.2366, -1.49e-08, -0.7071), (0.2366, -1.49e-08, -0.7071), (-0.1859, -5.215e-08, -0.8315), (0.1859, -5.215e-08, -0.8315), (-0.1281, -7.451e-09, -0.9239), (0.1281, -7.451e-09, -0.9239), (-0.06536, -2.235e-08, -0.9808), (0.06536, -2.235e-08, -0.9808), (-0.06411, -0.03806, -0.9808), (0.06411, -0.03806, -0.9808), (-0.1256, -0.07466, -0.9239), (0.1256, -0.07466, -0.9239), (-0.1824, -0.1084, -0.8315), (0.1824, -0.1084, -0.8315), (-0.2321, -0.1379, -0.7071), (0.2321, -0.1379, -0.7071), (-0.2729, -0.1622, -0.5556), (0.2729, -0.1622, -0.5556), (-0.3032, -0.1802, -0.3827), (0.3032, -0.1802, -0.3827), (-0.3218, -0.1913, -0.1951), (0.3218, -0.1913, -0.1951), (-0.3282, -0.1951, 5.96e-08), (0.3282, -0.1951, 5.96e-08), (-0.3218, -0.1913, 1.176), (0.3218, -0.1913, 1.176), (-0.3032, -0.1802, 1.364), (0.3032, -0.1802, 1.364), (-0.2729, -0.1622, 1.537), (0.2729, -0.1622, 1.537), (-0.2321, -0.1379, 1.688), (0.2321, -0.1379, 1.688), (-0.1824, -0.1084, 1.813), (0.1824, -0.1084, 1.813), (-0.1256, -0.07466, 1.905), (0.1256, -0.07466, 1.905), (-0.06411, -0.03806, 1.962), (0.06411, -0.03806, 1.962), (-0.0604, -0.07466, 1.962), (0.0604, -0.07466, 1.962), (-0.1184, -0.1464, 1.905), (0.1184, -0.1464, 1.905), (-0.1718, -0.2126, 1.813), (0.1718, -0.2126, 1.813), (-0.2186, -0.2706, 1.688), (0.2186, -0.2706, 1.688), (-0.257, -0.3182, 1.537), (0.257, -0.3182, 1.537), (-0.2856, -0.3536, 1.364), (0.2856, -0.3536, 1.364), (-0.3032, -0.3753, 1.176), (0.3032, -0.3753, 1.176), (-0.3091, -0.3827, 5.96e-08), (0.3091, -0.3827, 5.96e-08), (-0.3032, -0.3753, -0.1951), (0.3032, -0.3753, -0.1951), (-0.2856, -0.3536, -0.3827), (0.2856, -0.3536, -0.3827), (-0.257, -0.3182, -0.5556), (0.257, -0.3182, -0.5556), (-0.2186, -0.2706, -0.7071), (0.2186, -0.2706, -0.7071), (-0.1718, -0.2126, -0.8315), (0.1718, -0.2126, -0.8315), (-0.1184, -0.1464, -0.9239), (0.1184, -0.1464, -0.9239), (-0.0604, -0.07466, -0.9808), (0.0604, -0.07466, -0.9808), (-0.05437, -0.1084, -0.9808), (0.05437, -0.1084, -0.9808), (-0.1065, -0.2126, -0.9239), (0.1065, -0.2126, -0.9239), (-0.1546, -0.3087, -0.8315), (0.1546, -0.3087, -0.8315), (-0.1968, -0.3928, -0.7071), (0.1968, -0.3928, -0.7071), (-0.2313, -0.4619, -0.5556), (0.2313, -0.4619, -0.5556), (-0.257, -0.5133, -0.3827), (0.257, -0.5133, -0.3827), (-0.2729, -0.5449, -0.1951), (0.2729, -0.5449, -0.1951), (-0.2782, -0.5556, 5.96e-08), (0.2782, -0.5556, 5.96e-08), (-0.2729, -0.5449, 1.176), (0.2729, -0.5449, 1.176), (-0.257, -0.5133, 1.364), (0.257, -0.5133, 1.364), (-0.2313, -0.4619, 1.537), (0.2313, -0.4619, 1.537), (-0.1968, -0.3928, 1.688), (0.1968, -0.3928, 1.688), (-0.1546, -0.3087, 1.813), (0.1546, -0.3087, 1.813), (-0.1065, -0.2126, 1.905), (0.1065, -0.2126, 1.905), (-0.05437, -0.1084, 1.962), (0.05437, -0.1084, 1.962), (-0.04625, -0.1379, 1.962), (0.04625, -0.1379, 1.962), (-0.09062, -0.2706, 1.905), (0.09062, -0.2706, 1.905), (-0.1315, -0.3928, 1.813), (0.1315, -0.3928, 1.813), (-0.1673, -0.5, 1.688), (0.1673, -0.5, 1.688), (-0.1968, -0.5879, 1.537), (0.1968, -0.5879, 1.537), (-0.2186, -0.6533, 1.364), (0.2186, -0.6533, 1.364), (-0.2321, -0.6935, 1.176), (0.2321, -0.6935, 1.176), (-0.2366, -0.7071, 5.96e-08), (0.2366, -0.7071, 5.96e-08), (-0.2321, -0.6935, -0.1951), (0.2321, -0.6935, -0.1951), (-0.2186, -0.6533, -0.3827), (0.2186, -0.6533, -0.3827), (-0.1968, -0.5879, -0.5556), (0.1968, -0.5879, -0.5556), (-0.1673, -0.5, -0.7071), (0.1673, -0.5, -0.7071), (-0.1315, -0.3928, -0.8315), (0.1315, -0.3928, -0.8315), (-0.09062, -0.2706, -0.9239), (0.09062, -0.2706, -0.9239), (-0.04625, -0.1379, -0.9808), (0.04625, -0.1379, -0.9808), (-0.03636, -0.1622, -0.9808), (0.03636, -0.1622, -0.9808), (-0.07122, -0.3182, -0.9239), (0.07122, -0.3182, -0.9239), (-0.1033, -0.4619, -0.8315), (0.1033, -0.4619, -0.8315), (-0.1315, -0.5879, -0.7071), (0.1315, -0.5879, -0.7071), (-0.1546, -0.6913, -0.5556), (0.1546, -0.6913, -0.5556), (-0.1718, -0.7682, -0.3827), (0.1718, -0.7682, -0.3827), (-0.1824, -0.8155, -0.1951), (0.1824, -0.8155, -0.1951), (-0.1859, -0.8315, 5.96e-08), (0.1859, -0.8315, 5.96e-08), (-0.1824, -0.8155, 1.176), (0.1824, -0.8155, 1.176), (-0.1718, -0.7682, 1.364), (0.1718, -0.7682, 1.364), (-0.1546, -0.6913, 1.537), (0.1546, -0.6913, 1.537), (-0.1315, -0.5879, 1.688), (0.1315, -0.5879, 1.688), (-0.1033, -0.4619, 1.813), (0.1033, -0.4619, 1.813), (-0.07122, -0.3182, 1.905), (0.07122, -0.3182, 1.905), (-0.03636, -0.1622, 1.962), (0.03636, -0.1622, 1.962), (0.0, 0.0, 1.981), (-0.02508, -0.1802, 1.962), (0.02508, -0.1802, 1.962), (-0.04909, -0.3536, 1.905), (0.04909, -0.3536, 1.905), (-0.07122, -0.5133, 1.813), (0.07122, -0.5133, 1.813), (-0.09062, -0.6533, 1.688), (0.09062, -0.6533, 1.688), (-0.1065, -0.7682, 1.537), (0.1065, -0.7682, 1.537), (-0.1184, -0.8536, 1.364), (0.1184, -0.8536, 1.364), (-0.1256, -0.9061, 1.176), (0.1256, -0.9061, 1.176), (-0.1281, -0.9239, 5.96e-08), (0.1281, -0.9239, 5.96e-08), (-0.1256, -0.9061, -0.1951), (0.1256, -0.9061, -0.1951), (-0.1184, -0.8536, -0.3827), (0.1184, -0.8536, -0.3827), (-0.1065, -0.7682, -0.5556), (0.1065, -0.7682, -0.5556), (-0.09062, -0.6533, -0.7071), (0.09062, -0.6533, -0.7071), (-0.07122, -0.5133, -0.8315), (0.07122, -0.5133, -0.8315), (-0.04909, -0.3536, -0.9239), (0.04909, -0.3536, -0.9239), (-0.02508, -0.1802, -0.9808), (0.02508, -0.1802, -0.9808), (-0.01284, -0.1913, -0.9808), (0.01284, -0.1913, -0.9808), (-0.02508, -0.3753, -0.9239), (0.02508, -0.3753, -0.9239), (-0.03636, -0.5449, -0.8315), (0.03636, -0.5449, -0.8315), (-0.04625, -0.6935, -0.7071), (0.04625, -0.6935, -0.7071), (-0.05437, -0.8155, -0.5556), (0.05437, -0.8155, -0.5556), (-0.0604, -0.9061, -0.3827), (0.0604, -0.9061, -0.3827), (-0.06411, -0.9619, -0.1951), (0.06411, -0.9619, -0.1951), (-0.06536, -0.9808, 5.96e-08), (0.06536, -0.9808, 5.96e-08), (-0.06411, -0.9619, 1.176), (0.06411, -0.9619, 1.176), (-0.0604, -0.9061, 1.364), (0.0604, -0.9061, 1.364), (-0.05437, -0.8155, 1.537), (0.05437, -0.8155, 1.537), (-0.04625, -0.6935, 1.688), (0.04625, -0.6935, 1.688), (-0.03636, -0.5449, 1.813), (0.03636, -0.5449, 1.813), (-0.02508, -0.3753, 1.905), (0.02508, -0.3753, 1.905), (-0.01284, -0.1913, 1.962), (0.01284, -0.1913, 1.962), (0.0, -0.1951, 1.962), (0.0, -0.3827, 1.905), (0.0, -0.5556, 1.813), (0.0, -0.7071, 1.688), (0.0, -0.8315, 1.537), (0.0, -0.9239, 1.364), (0.0, -0.9808, 1.176), (0.0, -1.0, 5.96e-08), (0.0, -0.9808, -0.1951), (0.0, -0.9239, -0.3827), (0.0, -0.8315, -0.5556), (0.0, -0.7071, -0.7071), (0.0, -0.5556, -0.8315), (0.0, -0.3827, -0.9239), (0.0, -0.1951, -0.9808)], [], [(15, 0, 16), (17, 0, 15), (14, 15, 16, 18), (17, 15, 14, 19), (13, 14, 18, 20), (19, 14, 13, 21), (12, 13, 20, 22), (21, 13, 12, 23), (11, 12, 22, 24), (23, 12, 11, 25), (10, 11, 24, 26), (25, 11, 10, 27), (9, 10, 26, 28), (27, 10, 9, 29), (8, 9, 28, 30), (29, 9, 8, 31), (7, 8, 30, 32), (31, 8, 7, 33), (6, 7, 32, 34), (33, 7, 6, 35), (5, 6, 34, 36), (35, 6, 5, 37), (4, 5, 36, 38), (37, 5, 4, 39), (3, 4, 38, 40), (39, 4, 3, 41), (2, 3, 40, 42), (41, 3, 2, 43), (1, 2, 42, 44), (43, 2, 1, 45), (406, 1, 44), (45, 1, 406), (406, 44, 46), (47, 45, 406), (44, 42, 48, 46), (49, 43, 45, 47), (42, 40, 50, 48), (51, 41, 43, 49), (40, 38, 52, 50), (53, 39, 41, 51), (38, 36, 54, 52), (55, 37, 39, 53), (36, 34, 56, 54), (57, 35, 37, 55), (34, 32, 58, 56), (59, 33, 35, 57), (32, 30, 60, 58), (61, 31, 33, 59), (30, 28, 62, 60), (63, 29, 31, 61), (28, 26, 64, 62), (65, 27, 29, 63), (26, 24, 66, 64), (67, 25, 27, 65), (24, 22, 68, 66), (69, 23, 25, 67), (22, 20, 70, 68), (71, 21, 23, 69), (20, 18, 72, 70), (73, 19, 21, 71), (18, 16, 74, 72), (75, 17, 19, 73), (16, 0, 74), (75, 0, 17), (74, 0, 76), (77, 0, 75), (72, 74, 76, 78), (77, 75, 73, 79), (70, 72, 78, 80), (79, 73, 71, 81), (68, 70, 80, 82), (81, 71, 69, 83), (66, 68, 82, 84), (83, 69, 67, 85), (64, 66, 84, 86), (85, 67, 65, 87), (62, 64, 86, 88), (87, 65, 63, 89), (60, 62, 88, 90), (89, 63, 61, 91), (58, 60, 90, 92), (91, 61, 59, 93), (56, 58, 92, 94), (93, 59, 57, 95), (54, 56, 94, 96), (95, 57, 55, 97), (52, 54, 96, 98), (97, 55, 53, 99), (50, 52, 98, 100), (99, 53, 51, 101), (48, 50, 100, 102), (101, 51, 49, 103), (46, 48, 102, 104), (103, 49, 47, 105), (406, 46, 104), (105, 47, 406), (406, 104, 106), (107, 105, 406), (104, 102, 108, 106), (109, 103, 105, 107), (102, 100, 110, 108), (111, 101, 103, 109), (100, 98, 112, 110), (113, 99, 101, 111), (98, 96, 114, 112), (115, 97, 99, 113), (96, 94, 116, 114), (117, 95, 97, 115), (94, 92, 118, 116), (119, 93, 95, 117), (92, 90, 120, 118), (121, 91, 93, 119), (90, 88, 122, 120), (123, 89, 91, 121), (88, 86, 124, 122), (125, 87, 89, 123), (86, 84, 126, 124), (127, 85, 87, 125), (84, 82, 128, 126), (129, 83, 85, 127), (82, 80, 130, 128), (131, 81, 83, 129), (80, 78, 132, 130), (133, 79, 81, 131), (78, 76, 134, 132), (135, 77, 79, 133), (76, 0, 134), (135, 0, 77), (134, 0, 136), (137, 0, 135), (132, 134, 136, 138), (137, 135, 133, 139), (130, 132, 138, 140), (139, 133, 131, 141), (128, 130, 140, 142), (141, 131, 129, 143), (126, 128, 142, 144), (143, 129, 127, 145), (124, 126, 144, 146), (145, 127, 125, 147), (122, 124, 146, 148), (147, 125, 123, 149), (120, 122, 148, 150), (149, 123, 121, 151), (118, 120, 150, 152), (151, 121, 119, 153), (116, 118, 152, 154), (153, 119, 117, 155), (114, 116, 154, 156), (155, 117, 115, 157), (112, 114, 156, 158), (157, 115, 113, 159), (110, 112, 158, 160), (159, 113, 111, 161), (108, 110, 160, 162), (161, 111, 109, 163), (106, 108, 162, 164), (163, 109, 107, 165), (406, 106, 164), (165, 107, 406), (406, 164, 166), (167, 165, 406), (164, 162, 168, 166), (169, 163, 165, 167), (162, 160, 170, 168), (171, 161, 163, 169), (160, 158, 172, 170), (173, 159, 161, 171), (158, 156, 174, 172), (175, 157, 159, 173), (156, 154, 176, 174), (177, 155, 157, 175), (154, 152, 178, 176), (179, 153, 155, 177), (152, 150, 180, 178), (181, 151, 153, 179), (150, 148, 182, 180), (183, 149, 151, 181), (148, 146, 184, 182), (185, 147, 149, 183), (146, 144, 186, 184), (187, 145, 147, 185), (144, 142, 188, 186), (189, 143, 145, 187), (142, 140, 190, 188), (191, 141, 143, 189), (140, 138, 192, 190), (193, 139, 141, 191), (138, 136, 194, 192), (195, 137, 139, 193), (136, 0, 194), (195, 0, 137), (194, 0, 196), (197, 0, 195), (192, 194, 196, 198), (197, 195, 193, 199), (190, 192, 198, 200), (199, 193, 191, 201), (188, 190, 200, 202), (201, 191, 189, 203), (186, 188, 202, 204), (203, 189, 187, 205), (184, 186, 204, 206), (205, 187, 185, 207), (182, 184, 206, 208), (207, 185, 183, 209), (180, 182, 208, 210), (209, 183, 181, 211), (178, 180, 210, 212), (211, 181, 179, 213), (176, 178, 212, 214), (213, 179, 177, 215), (174, 176, 214, 216), (215, 177, 175, 217), (172, 174, 216, 218), (217, 175, 173, 219), (170, 172, 218, 220), (219, 173, 171, 221), (168, 170, 220, 222), (221, 171, 169, 223), (166, 168, 222, 224), (223, 169, 167, 225), (406, 166, 224), (225, 167, 406), (406, 224, 226), (227, 225, 406), (224, 222, 228, 226), (229, 223, 225, 227), (222, 220, 230, 228), (231, 221, 223, 229), (220, 218, 232, 230), (233, 219, 221, 231), (218, 216, 234, 232), (235, 217, 219, 233), (216, 214, 236, 234), (237, 215, 217, 235), (214, 212, 238, 236), (239, 213, 215, 237), (212, 210, 240, 238), (241, 211, 213, 239), (210, 208, 242, 240), (243, 209, 211, 241), (208, 206, 244, 242), (245, 207, 209, 243), (206, 204, 246, 244), (247, 205, 207, 245), (204, 202, 248, 246), (249, 203, 205, 247), (202, 200, 250, 248), (251, 201, 203, 249), (200, 198, 252, 250), (253, 199, 201, 251), (198, 196, 254, 252), (255, 197, 199, 253), (196, 0, 254), (255, 0, 197), (254, 0, 256), (257, 0, 255), (252, 254, 256, 258), (257, 255, 253, 259), (250, 252, 258, 260), (259, 253, 251, 261), (248, 250, 260, 262), (261, 251, 249, 263), (246, 248, 262, 264), (263, 249, 247, 265), (244, 246, 264, 266), (265, 247, 245, 267), (242, 244, 266, 268), (267, 245, 243, 269), (240, 242, 268, 270), (269, 243, 241, 271), (238, 240, 270, 272), (271, 241, 239, 273), (236, 238, 272, 274), (273, 239, 237, 275), (234, 236, 274, 276), (275, 237, 235, 277), (232, 234, 276, 278), (277, 235, 233, 279), (230, 232, 278, 280), (279, 233, 231, 281), (228, 230, 280, 282), (281, 231, 229, 283), (226, 228, 282, 284), (283, 229, 227, 285), (406, 226, 284), (285, 227, 406), (406, 284, 286), (287, 285, 406), (284, 282, 288, 286), (289, 283, 285, 287), (282, 280, 290, 288), (291, 281, 283, 289), (280, 278, 292, 290), (293, 279, 281, 291), (278, 276, 294, 292), (295, 277, 279, 293), (276, 274, 296, 294), (297, 275, 277, 295), (274, 272, 298, 296), (299, 273, 275, 297), (272, 270, 300, 298), (301, 271, 273, 299), (270, 268, 302, 300), (303, 269, 271, 301), (268, 266, 304, 302), (305, 267, 269, 303), (266, 264, 306, 304), (307, 265, 267, 305), (264, 262, 308, 306), (309, 263, 265, 307), (262, 260, 310, 308), (311, 261, 263, 309), (260, 258, 312, 310), (313, 259, 261, 311), (258, 256, 314, 312), (315, 257, 259, 313), (256, 0, 314), (315, 0, 257), (314, 0, 316), (317, 0, 315), (312, 314, 316, 318), (317, 315, 313, 319), (310, 312, 318, 320), (319, 313, 311, 321), (308, 310, 320, 322), (321, 311, 309, 323), (306, 308, 322, 324), (323, 309, 307, 325), (304, 306, 324, 326), (325, 307, 305, 327), (302, 304, 326, 328), (327, 305, 303, 329), (300, 302, 328, 330), (329, 303, 301, 331), (298, 300, 330, 332), (331, 301, 299, 333), (296, 298, 332, 334), (333, 299, 297, 335), (294, 296, 334, 336), (335, 297, 295, 337), (292, 294, 336, 338), (337, 295, 293, 339), (290, 292, 338, 340), (339, 293, 291, 341), (288, 290, 340, 342), (341, 291, 289, 343), (286, 288, 342, 344), (343, 289, 287, 345), (406, 286, 344), (345, 287, 406), (406, 344, 346), (347, 345, 406), (344, 342, 348, 346), (349, 343, 345, 347), (342, 340, 350, 348), (351, 341, 343, 349), (340, 338, 352, 350), (353, 339, 341, 351), (338, 336, 354, 352), (355, 337, 339, 353), (336, 334, 356, 354), (357, 335, 337, 355), (334, 332, 358, 356), (359, 333, 335, 357), (332, 330, 360, 358), (361, 331, 333, 359), (330, 328, 362, 360), (363, 329, 331, 361), (328, 326, 364, 362), (365, 327, 329, 363), (326, 324, 366, 364), (367, 325, 327, 365), (324, 322, 368, 366), (369, 323, 325, 367), (322, 320, 370, 368), (371, 321, 323, 369), (320, 318, 372, 370), (373, 319, 321, 371), (318, 316, 374, 372), (375, 317, 319, 373), (316, 0, 374), (375, 0, 317), (374, 0, 376), (377, 0, 375), (372, 374, 376, 378), (377, 375, 373, 379), (370, 372, 378, 380), (379, 373, 371, 381), (368, 370, 380, 382), (381, 371, 369, 383), (366, 368, 382, 384), (383, 369, 367, 385), (364, 366, 384, 386), (385, 367, 365, 387), (362, 364, 386, 388), (387, 365, 363, 389), (360, 362, 388, 390), (389, 363, 361, 391), (358, 360, 390, 392), (391, 361, 359, 393), (356, 358, 392, 394), (393, 359, 357, 395), (354, 356, 394, 396), (395, 357, 355, 397), (352, 354, 396, 398), (397, 355, 353, 399), (350, 352, 398, 400), (399, 353, 351, 401), (348, 350, 400, 402), (401, 351, 349, 403), (346, 348, 402, 404), (403, 349, 347, 405), (406, 346, 404), (405, 347, 406), (406, 404, 407), (408, 405, 406), (404, 402, 409, 407), (410, 403, 405, 408), (402, 400, 411, 409), (412, 401, 403, 410), (400, 398, 413, 411), (414, 399, 401, 412), (398, 396, 415, 413), (416, 397, 399, 414), (396, 394, 417, 415), (418, 395, 397, 416), (394, 392, 419, 417), (420, 393, 395, 418), (392, 390, 421, 419), (422, 391, 393, 420), (390, 388, 423, 421), (424, 389, 391, 422), (388, 386, 425, 423), (426, 387, 389, 424), (386, 384, 427, 425), (428, 385, 387, 426), (384, 382, 429, 427), (430, 383, 385, 428), (382, 380, 431, 429), (432, 381, 383, 430), (380, 378, 433, 431), (434, 379, 381, 432), (378, 376, 435, 433), (436, 377, 379, 434), (376, 0, 435), (436, 0, 377), (435, 0, 437), (438, 0, 436), (433, 435, 437, 439), (438, 436, 434, 440), (431, 433, 439, 441), (440, 434, 432, 442), (429, 431, 441, 443), (442, 432, 430, 444), (427, 429, 443, 445), (444, 430, 428, 446), (425, 427, 445, 447), (446, 428, 426, 448), (423, 425, 447, 449), (448, 426, 424, 450), (421, 423, 449, 451), (450, 424, 422, 452), (419, 421, 451, 453), (452, 422, 420, 454), (417, 419, 453, 455), (454, 420, 418, 456), (415, 417, 455, 457), (456, 418, 416, 458), (413, 415, 457, 459), (458, 416, 414, 460), (411, 413, 459, 461), (460, 414, 412, 462), (409, 411, 461, 463), (462, 412, 410, 464), (407, 409, 463, 465), (464, 410, 408, 466), (406, 407, 465), (466, 408, 406), (406, 465, 467), (467, 466, 406), (465, 463, 468, 467), (468, 464, 466, 467), (463, 461, 469, 468), (469, 462, 464, 468), (461, 459, 470, 469), (470, 460, 462, 469), (459, 457, 471, 470), (471, 458, 460, 470), (457, 455, 472, 471), (472, 456, 458, 471), (455, 453, 473, 472), (473, 454, 456, 472), (453, 451, 474, 473), (474, 452, 454, 473), (451, 449, 475, 474), (475, 450, 452, 474), (449, 447, 476, 475), (476, 448, 450, 475), (447, 445, 477, 476), (477, 446, 448, 476), (445, 443, 478, 477), (478, 444, 446, 477), (443, 441, 479, 478), (479, 442, 444, 478), (441, 439, 480, 479), (480, 440, 442, 479), (439, 437, 481, 480), (481, 438, 440, 480), (437, 0, 481), (481, 0, 438)])
me_sphere_002.use_remesh_preserve_volume = False
me_sphere_002.use_remesh_preserve_attributes = False
me_sphere_002.use_mirror_vertex_groups = False
me_sphere_002.update()
me_cube = bpy.data.meshes.new('Cube')
me_cube.from_pydata([(0.7115, 0.7273, 0.5076), (0.7901, -0.79, 0.4915), (0.7962, 0.6223, 1.886), (0.7614, -0.7545, 1.909), (0.8022, 0.4313, 0.5099), (0.7901, -1.045e-07, 0.4915), (0.7901, -0.5, 0.4915), (0.4944, 0.7632, 0.3909), (0.0, 0.7267, 0.3342), (0.8542, 0.8701, 0.844), (0.9314, 0.8035, 1.21), (0.9556, 0.7028, 1.631), (0.4834, -0.7882, 0.3742), (0.0, -0.7557, 0.2901), (0.9392, -0.815, 0.7914), (1.0, -0.8828, 1.158), (0.958, -0.7855, 1.6), (0.7821, 0.2668, 1.892), (0.7643, -0.01633, 1.914), (0.7614, -0.5, 1.909), (0.4356, 0.6286, 1.98), (0.0, 0.686, 1.964), (0.4138, -0.7904, 2.049), (0.0, -0.8372, 2.084), (0.4836, 0.459, 0.3228), (0.4834, -1.724e-08, 0.2859), (0.4834, -0.5, 0.2859), (0.0, 0.4132, 0.2459), (0.0, -0.4327, 0.1997), (0.4238, 0.2678, 2.079), (0.0, 0.3221, 2.084), (0.4139, -0.006845, 2.136), (0.0, -0.006723, 2.155), (0.4138, -0.5, 2.138), (0.0, -0.5, 2.158), (0.9566, 0.4018, 0.8177), (1.017, 0.4018, 1.184), (0.9782, 0.3809, 1.628), (0.9392, -1.968e-07, 0.7914), (1.0, -2.98e-07, 1.158), (0.9584, -0.002049, 1.6), (0.9392, -0.5, 0.7914), (1.0, -0.5, 1.158), (0.958, -0.5, 1.6), (0.5, -1.088, 1.158), (0.4506, -1.055, 1.606), (0.0, -1.124, 1.158), (0.0, -1.074, 1.658), (0.4718, 0.8384, 1.575), (0.5174, 0.8972, 1.182), (0.4747, 0.9087, 0.7859), (0.0, 0.872, 1.591), (0.0, 0.9476, 1.156), (0.0, 0.9387, 0.8154), (0.4747, 0.8597, -0.3716), (0.5, -1.088, 1.158), (0.0, -1.124, 1.158), (1.0, -0.8828, 1.158), (0.9392, -0.815, 0.7914), (0.7901, -0.79, 0.4915), (0.4834, -0.7882, 0.3742), (0.0, -0.7557, 0.2901), (0.4834, -0.7882, 0.3742), (0.7901, -0.79, 0.4915), (0.0, -0.7557, 0.2901), (0.9392, -0.815, 0.7914), (1.0, -0.8828, 1.158), (0.5, -1.088, 1.158), (0.0, -1.124, 1.158), (0.0, -1.124, 1.158), (0.5, -1.088, 1.158), (1.0, -0.8828, 1.158), (0.9392, -0.815, 0.7914), (0.7901, -0.79, 0.4915), (0.0, -0.7557, 0.2901), (0.4834, -0.7882, 0.3742), (0.3854, -1.047, 0.7042), (0.4194, -1.048, 0.7172), (0.0, -1.044, 0.6949), (0.4359, -1.05, 0.7504), (0.4426, -1.058, 0.88), (0.3873, -1.081, 0.88), (0.0, -1.085, 0.88), (0.7014, -0.9212, 0.5461), (0.6191, -1.03, 0.5773), (0.4749, -1.093, 0.6767), (0.4589, -0.9197, 0.4533), (0.4409, -1.029, 0.5091), (0.3972, -1.092, 0.6469), (0.0, -1.084, 0.6256), (0.0, -1.01, 0.4602), (0.0, -0.8941, 0.3868), (0.8193, -0.9409, 0.7832), (0.7059, -1.045, 0.7517), (0.5126, -1.099, 0.7526), (0.8674, -0.9945, 1.073), (0.7412, -1.084, 0.9645), (0.528, -1.116, 0.7563), (0.4721, -1.157, 1.073), (0.4505, -1.204, 0.9645), (0.4014, -1.168, 0.7563), (0.0, -1.185, 1.073), (0.0, -1.224, 0.9645), (0.0, -1.177, 0.7563), (0.6811, -0.9602, 0.8492), (0.0, -0.9679, 0.8492), (0.7881, -0.9163, 0.8492), (0.7751, -0.9018, 0.7708), (0.7432, -0.8964, 0.7066), (0.0, -0.8891, 0.6635), (0.6775, -0.896, 0.6815), (0.7342, -0.661, 0.7488), (0.7657, -0.6612, 0.7608), (0.0, -0.6577, 0.7401), (0.781, -0.6638, 0.7916), (0.7872, -0.6708, 0.8292), (0.5765, -0.6616, 0.82), (0.0, -0.6636, 0.82), (0.5873, -0.5831, 0.7993), (0.0, -0.5831, 0.7934), (0.6801, 0.6394, -0.2648), (0.0, 0.5788, -0.3665), (0.6798, -0.6293, -0.3136), (0.0, -0.5403, -0.4275), (0.6798, 0.03216, -0.3136), (0.7657, -0.8977, -0.859), (0.7657, -0.2362, -0.859), (0.7659, 0.371, -0.8102), (0.0, -0.8087, -0.973), (0.0, 0.8413, -0.9119), (0.9033, 0.2276, -1.424), (0.0, 0.7746, -1.541), (0.903, -0.733, -2.254), (0.0, -0.5924, -2.288), (0.903, -0.2163, -1.841), (0.9778, -0.01756, -2.96), (0.9778, 0.182, -2.329), (0.9781, 0.3187, -1.735), (0.0, 0.1179, -2.909), (0.0, 0.9283, -1.824), (0.0, 3.369, -1.646), (0.3513, 3.3, -1.632), (0.0, 3.628, -2.257), (0.357, 3.582, -2.33), (0.357, 3.45, -1.961), (0.0, 3.511, -1.94), (0.6943, 2.805, -2.005), (0.0, 2.962, -1.959), (0.0, 3.175, -2.711), (0.7008, 3.124, -2.792), (0.7008, 2.974, -2.376)], [], [(6, 1, 12, 26), (5, 6, 26, 25), (4, 5, 25, 24), (0, 4, 24, 7), (26, 12, 13, 28), (7, 24, 27, 8), (20, 21, 30, 29), (2, 20, 29, 17), (29, 30, 32, 31), (17, 29, 31, 18), (31, 32, 34, 33), (18, 31, 33, 19), (33, 34, 23, 22), (19, 33, 22, 3), (11, 2, 17, 37), (10, 11, 37, 36), (9, 10, 36, 35), (0, 9, 35, 4), (37, 17, 18, 40), (36, 37, 40, 39), (35, 36, 39, 38), (4, 35, 38, 5), (40, 18, 19, 43), (39, 40, 43, 42), (38, 39, 42, 41), (5, 38, 41, 6), (43, 19, 3, 16), (42, 43, 16, 15), (41, 42, 15, 14), (6, 41, 14, 1), (16, 3, 22, 45), (15, 16, 45, 44), (45, 22, 23, 47), (44, 45, 47, 46), (9, 0, 7, 50), (10, 9, 50, 49), (11, 10, 49, 48), (2, 11, 48, 20), (50, 7, 8, 53), (49, 50, 53, 52), (48, 49, 52, 51), (20, 48, 51, 21), (44, 46, 56, 55), (15, 44, 55, 57), (14, 15, 57, 58), (1, 14, 58, 59), (13, 12, 60, 61), (12, 1, 59, 60), (60, 59, 63, 62), (61, 60, 62, 64), (59, 58, 65, 63), (58, 57, 66, 65), (57, 55, 67, 66), (55, 56, 68, 67), (67, 68, 69, 70), (66, 67, 70, 71), (65, 66, 71, 72), (63, 65, 72, 73), (64, 62, 75, 74), (62, 63, 73, 75), (73, 83, 86, 75), (83, 84, 87, 86), (84, 85, 88, 87), (85, 77, 76, 88), (75, 86, 91, 74), (86, 87, 90, 91), (87, 88, 89, 90), (88, 76, 78, 89), (72, 92, 83, 73), (92, 93, 84, 83), (93, 94, 85, 84), (94, 79, 77, 85), (71, 95, 92, 72), (95, 96, 93, 92), (96, 97, 94, 93), (97, 80, 79, 94), (70, 98, 95, 71), (98, 99, 96, 95), (99, 100, 97, 96), (100, 81, 80, 97), (69, 101, 98, 70), (101, 102, 99, 98), (102, 103, 100, 99), (103, 82, 81, 100), (81, 82, 105, 104), (80, 81, 104, 106), (79, 80, 106, 107), (77, 79, 107, 108), (78, 76, 110, 109), (76, 77, 108, 110), (110, 108, 112, 111), (109, 110, 111, 113), (108, 107, 114, 112), (107, 106, 115, 114), (106, 104, 116, 115), (104, 105, 117, 116), (114, 115, 116, 118), (112, 114, 118, 111), (118, 116, 117, 119), (111, 118, 119, 113), (27, 24, 120, 121), (26, 28, 123, 122), (24, 25, 124, 120), (25, 26, 122, 124), (124, 122, 125, 126), (120, 124, 126, 127), (122, 123, 128, 125), (121, 120, 127, 129), (129, 127, 130, 131), (125, 128, 133, 132), (127, 126, 134, 130), (126, 125, 132, 134), (134, 132, 135, 136), (130, 134, 136, 137), (132, 133, 138, 135), (131, 130, 137, 139), (141, 144, 145, 140), (144, 143, 142, 145), (137, 146, 147, 139), (146, 141, 140, 147), (138, 148, 149, 135), (148, 142, 143, 149), (136, 150, 146, 137), (150, 144, 141, 146), (135, 149, 150, 136), (149, 143, 144, 150)])
me_cube.materials.append(mat_material)
me_cube.use_remesh_preserve_volume = False
me_cube.use_remesh_preserve_attributes = False
me_cube.use_mirror_vertex_groups = False
me_cube.update()

# ---- objects
ob_auge_rechts = bpy.data.objects.new('Auge Rechts', me_sphere_003)
ob_auge_links = bpy.data.objects.new('Auge Links', me_sphere_002)
ob_kopf = bpy.data.objects.new('Kopf', me_cube)
ob_lamp = bpy.data.objects.new('Lamp', light_lamp)
ob_camera = bpy.data.objects.new('Camera', cam_camera)

# ---- transforms, parenting, visibility, modifiers, constraints
ob_auge_rechts.location = (0.2907, -1.063, 3.896)
ob_auge_rechts.rotation_euler = (0.0, 0.0, 1.571)
ob_auge_rechts.scale = (0.2916, 0.2916, 0.2916)
ob_auge_rechts.lineart.crease_threshold = 0.0
_m = ob_auge_rechts.modifiers.new('Subsurf', 'SUBSURF')
_m.uv_smooth = 'PRESERVE_CORNERS'
_m.quality = 2
_m.levels = 3
_m.show_only_control_edges = False
ob_auge_links.location = (-0.2948, -1.07, 3.886)
ob_auge_links.rotation_euler = (0.0, 0.0, 1.571)
ob_auge_links.scale = (0.2916, 0.2916, 0.2916)
ob_auge_links.lineart.crease_threshold = 0.0
_m = ob_auge_links.modifiers.new('Subsurf', 'SUBSURF')
_m.uv_smooth = 'PRESERVE_CORNERS'
_m.quality = 2
_m.levels = 3
_m.show_only_control_edges = False
ob_kopf.location = (0.0, 0.0, 2.357)
ob_kopf.lock_rotations_4d = False
ob_kopf.empty_display_type = 'ARROWS'
ob_kopf.lineart.crease_threshold = 0.0
_m = ob_kopf.modifiers.new('Mirror', 'MIRROR')
_m.use_clip = True
_m = ob_kopf.modifiers.new('Subsurf', 'SUBSURF')
_m.uv_smooth = 'PRESERVE_CORNERS'
_m.quality = 2
_m.levels = 3
_m.show_only_control_edges = False
_m = ob_kopf.modifiers.new('Subsurf.001', 'SUBSURF')
_m.uv_smooth = 'PRESERVE_CORNERS'
_m.quality = 2
_m.show_only_control_edges = False
_m.use_creases = False
ob_lamp.location = (4.076, 1.005, 5.904)
ob_lamp.rotation_euler = (0.6503, 0.05522, 1.866)
ob_lamp.lock_rotations_4d = False
ob_lamp.empty_display_type = 'ARROWS'
ob_lamp.color = (0.0, 0.0, 0.0, 0.0)
ob_lamp.lineart.crease_threshold = 0.0
ob_camera.location = (7.481, -6.508, 5.344)
ob_camera.rotation_euler = (1.109, 0.01082, 0.8149)
ob_camera.lock_rotations_4d = False
ob_camera.empty_display_type = 'ARROWS'
ob_camera.color = (0.0, 0.0, 0.0, 0.0)
ob_camera.display_type = 'WIRE'
ob_camera.lineart.crease_threshold = 0.0

# ---- collection membership
col_collection_1.objects.link(ob_auge_rechts)
col_collection_1.objects.link(ob_auge_links)
col_collection_1.objects.link(ob_kopf)
col_collection_1.objects.link(ob_lamp)
col_collection_1.objects.link(ob_camera)

# ---- scene / render settings (as saved in the file)
scene.camera = ob_camera
scene.frame_start = 1; scene.frame_end = 250; scene.frame_set(1)
scene.render.engine = 'BLENDER_EEVEE_NEXT'
scene.render.image_settings.color_mode = 'RGB'
scene.render.image_settings.compression = 90
scene.render.resolution_percentage = 50
scene.render.dither_intensity = 0.0
scene.render.bake_margin = 2
scene.render.bake_bias = 0.0
scene.cycles.use_denoising = False
scene.cycles.samples = 10
scene.cycles.sampling_pattern = 'TABULATED_SOBOL'
scene.cycles.light_sampling_threshold = 0.0
scene.cycles.use_adaptive_sampling = False
scene.cycles.use_light_tree = False
scene.cycles.blur_glossy = 0.0
scene.cycles.volume_bounces = 1
scene.cycles.pixel_filter_type = 'GAUSSIAN'
scene.cycles.sample_clamp_indirect = 0.0
scene.view_settings.view_transform = 'Standard'
bpy.context.view_layer.update()
